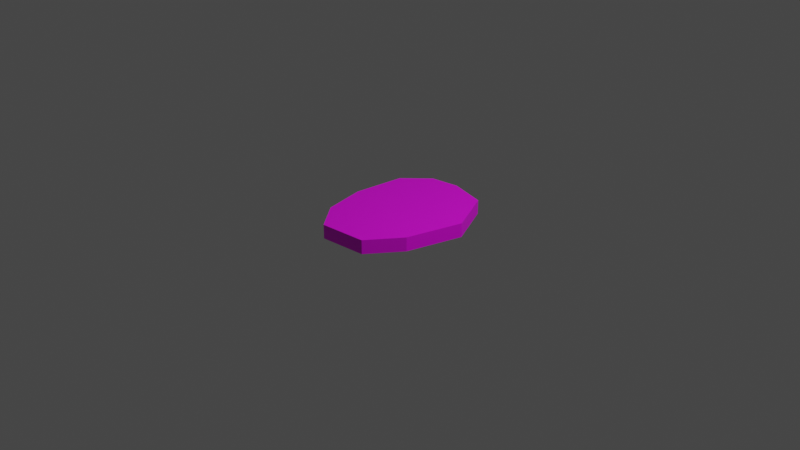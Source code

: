 # Source: Egg.blend  (saved by Blender 3.5.10; exported with 4.5.12 LTS)
import bpy
from mathutils import Matrix  # noqa: F401  (used for matrix-valued properties, if any)

bpy.ops.wm.read_factory_settings(use_empty=True)
scene = bpy.context.scene
scene.name = 'Scene'

# ---- collections
col_collection = bpy.data.collections.new('Collection'); scene.collection.children.link(col_collection)

# ---- images (referenced by path relative to the original .blend; pixels are not part of the script)
import os
ASSET_DIR = os.environ.get("B2B_ASSET_DIR", "")  # directory of the original .blend (textures are referenced by path, not embedded)
HERE = os.path.dirname(os.path.abspath(__file__))  # packed textures are extracted next to this script under _unpacked/

def load_image(name, relpath, width, height, colorspace="sRGB"):
    """Load a texture the original file referenced (path relative to the .blend, or extracted next to this script)."""
    p = next((c for c in (os.path.join(HERE, relpath), os.path.join(ASSET_DIR, relpath)) if relpath and os.path.exists(c)), "")
    if p:
        img = bpy.data.images.load(p, check_existing=True)
        img.name = name
    else:  # same state as the original file: an image datablock whose file is absent (Cycles renders it pink)
        img = bpy.data.images.new(name, width, height)
        img.source = "FILE"
        img.filepath = "//" + (relpath or name)
    img.colorspace_settings.name = colorspace
    return img
img_eggshelltexture_png = load_image('eggshellTexture.png', 'eggshellTexture.png', 1024, 1024, 'sRGB')

# ---- materials (node trees are filled in below, after node groups)
mat_material_001 = bpy.data.materials.new('Material.001')
mat_material_001.use_transparent_shadow = False

# ---- material node trees
mat_material_001.use_nodes = True; mat_material_001.node_tree.nodes.clear()
_N = mat_material_001.node_tree.nodes; _L = mat_material_001.node_tree.links
n0 = _N.new('ShaderNodeBsdfPrincipled'); n0.name = 'Principled BSDF'; n0.location = (10, 300)
n0.distribution = 'GGX'
n0.subsurface_method = 'RANDOM_WALK_SKIN'
n0.inputs[3].default_value = 1.45
n0.inputs[27].default_value = (0.0, 0.0, 0.0, 1.0)
n0.inputs[28].default_value = 1.0
n1 = _N.new('ShaderNodeOutputMaterial'); n1.name = 'Material Output'; n1.location = (300, 300)
n2 = _N.new('ShaderNodeTexImage'); n2.name = 'Image Texture'; n2.location = (-398, 147)
n2.image = img_eggshelltexture_png
_L.new(n0.outputs[0], n1.inputs[0])
_L.new(n2.outputs[0], n0.inputs[0])
n1.is_active_output = True

# ---- world
world_world = bpy.data.worlds.new('World'); scene.world = world_world
world_world.use_nodes = True; world_world.node_tree.nodes.clear()
_N = world_world.node_tree.nodes; _L = world_world.node_tree.links
n0 = _N.new('ShaderNodeOutputWorld'); n0.name = 'World Output'; n0.location = (300, 300)
n1 = _N.new('ShaderNodeBackground'); n1.name = 'Background'; n1.location = (10, 300)
n1.inputs[0].default_value = (0.05088, 0.05088, 0.05088, 1.0)
_L.new(n1.outputs[0], n0.inputs[0])
n0.is_active_output = True
world_world.color = (0.05088, 0.05088, 0.05088)
world_world.use_sun_shadow = False
world_world.sun_shadow_jitter_overblur = 0.0

# ---- cameras
cam_camera = bpy.data.cameras.new('Camera')
cam_camera.clip_end = 100.0
cam_camera.ortho_scale = 7.314

# ---- lights
light_light = bpy.data.lights.new('Light', 'POINT')
light_light.transmission_factor = 0.0
light_light.energy = 1000.0
light_light.shadow_soft_size = 0.1
light_light.shadow_maximum_resolution = 0.006
light_light.use_absolute_resolution = True

# ---- meshes
me_plane = bpy.data.meshes.new('Plane')
me_plane.from_pydata([(0.715, 0.165, 0.0), (0.465, 0.665, 0.0), (-0.235, 0.715, 0.0), (0.065, 0.765, 0.0), (0.565, -0.435, 0.0), (0.315, -0.785, 0.0), (-0.185, -0.835, 0.0), (-0.435, -0.535, 0.0), (-0.535, -0.085, 0.0), (-0.485, 0.465, 0.0), (0.715, 0.165, 0.15), (0.465, 0.665, 0.15), (-0.235, 0.715, 0.15), (0.065, 0.765, 0.15), (0.565, -0.435, 0.15), (0.315, -0.785, 0.15), (-0.185, -0.835, 0.15), (-0.435, -0.535, 0.15), (-0.535, -0.085, 0.15), (-0.485, 0.465, 0.15)], [], [(4, 5, 6, 7, 8, 9, 2, 3, 1, 0), (14, 10, 11, 13, 12, 19, 18, 17, 16, 15), (0, 10, 14, 4), (7, 17, 18, 8), (4, 14, 15, 5), (1, 11, 10, 0), (8, 18, 19, 9), (5, 15, 16, 6), (3, 13, 11, 1), (9, 19, 12, 2), (6, 16, 17, 7), (2, 12, 13, 3)])
_uv = me_plane.uv_layers.new(name='UVMap')
_uv.uv.foreach_set('vector', [0.3222, 0.5375, 0.4399, 0.6814, 0.7071, 0.7067, 0.8566, 0.6192, 0.9482, 0.4618, 0.9326, 0.1931, 0.8882, 0.1077, 0.6507, 0.04334, 0.4301, 0.07058, 0.2707, 0.2749, 0.3222, 0.5375, 0.2707, 0.2749, 0.4301, 0.07058, 0.6507, 0.04334, 0.8882, 0.1077, 0.9326, 0.1931, 0.9482, 0.4618, 0.8566, 0.6192, 0.7071, 0.7067, 0.4399, 0.6814, 0.4894, 0.8615, 0.4894, 0.8976, 0.2699, 0.8976, 0.2699, 0.8615, 0.3573, 0.8454, 0.3573, 0.8815, 0.1955, 0.8815, 0.1955, 0.8454, 0.2699, 0.8615, 0.2699, 0.8976, 0.1173, 0.8976, 0.1173, 0.8615, 0.6155, 0.8615, 0.6155, 0.8976, 0.4894, 0.8976, 0.4894, 0.8615, 0.1955, 0.8454, 0.1955, 0.8815, 0.02517, 0.8815, 0.02517, 0.8454, 0.1173, 0.8615, 0.1173, 0.8976, 0.02517, 0.8976, 0.02517, 0.8615, 0.1721, 0.9387, 0.1721, 0.9748, 0.02633, 0.9748, 0.02633, 0.9387, 0.3663, 0.9387, 0.3663, 0.9748, 0.2797, 0.9748, 0.2797, 0.9387, 0.4944, 0.8454, 0.4944, 0.8815, 0.3573, 0.8815, 0.3573, 0.8454, 0.2797, 0.9387, 0.2797, 0.9748, 0.1721, 0.9748, 0.1721, 0.9387])
me_plane.materials.append(mat_material_001)
me_plane.update()

# ---- objects
ob_light = bpy.data.objects.new('Light', light_light)
ob_camera = bpy.data.objects.new('Camera', cam_camera)
ob_plane = bpy.data.objects.new('Plane', me_plane)

# ---- transforms, parenting, visibility, modifiers, constraints
ob_light.location = (4.076, 1.005, 5.904)
ob_light.rotation_euler = (0.6503, 0.05522, 1.866)
ob_light.lock_rotations_4d = False
ob_light.empty_display_type = 'ARROWS'
ob_light.color = (0.0, 0.0, 0.0, 0.0)
ob_light.lineart.crease_threshold = 0.0
ob_camera.location = (7.359, -6.926, 4.958)
ob_camera.rotation_euler = (1.109, 0.0, 0.8149)
ob_camera.lock_rotations_4d = False
ob_camera.empty_display_type = 'ARROWS'
ob_camera.color = (0.0, 0.0, 0.0, 0.0)
ob_camera.display_type = 'WIRE'
ob_camera.lineart.crease_threshold = 0.0
ob_plane.location = (0.0, 0.0, 0.0)

# ---- collection membership
col_collection.objects.link(ob_light)
col_collection.objects.link(ob_camera)
col_collection.objects.link(ob_plane)

# ---- scene / render settings (as saved in the file)
scene.camera = ob_camera
scene.frame_start = 1; scene.frame_end = 250; scene.frame_set(1)
scene.render.engine = 'BLENDER_EEVEE_NEXT'
scene.cycles.sampling_pattern = 'TABULATED_SOBOL'
scene.view_settings.view_transform = 'Filmic'
bpy.context.view_layer.update()
